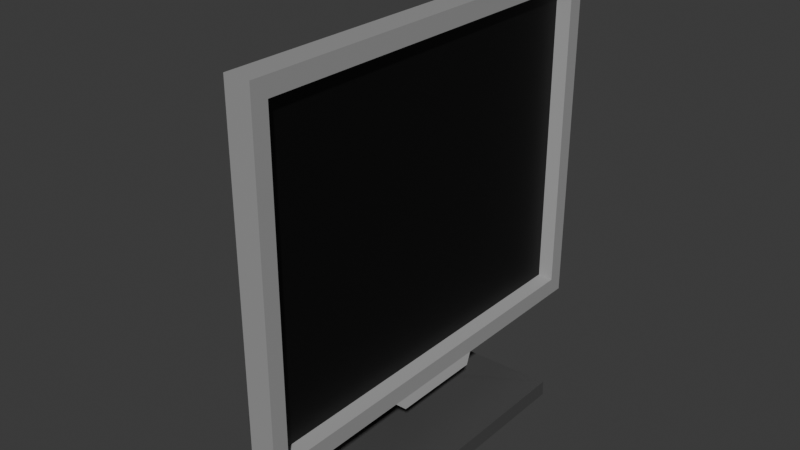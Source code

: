 # Source: monitor1_4-3.blend  (saved by Blender 4.3.34; exported with 4.5.12 LTS)
import bpy
from mathutils import Matrix  # noqa: F401  (used for matrix-valued properties, if any)

bpy.ops.wm.read_factory_settings(use_empty=True)
scene = bpy.context.scene
scene.name = 'Scene'

# ---- collections
col_collection = bpy.data.collections.new('Collection'); scene.collection.children.link(col_collection)

# ---- materials (node trees are filled in below, after node groups)
mat_material = bpy.data.materials.new('Material')
mat_material.alpha_threshold = 0.0
mat_material.roughness = 0.5
mat_material.line_color = (0.0, 0.0, 0.0, 1.0)
mat_material_001 = bpy.data.materials.new('Material.001')
mat_material_002 = bpy.data.materials.new('Material.002')

# ---- material node trees
mat_material.use_nodes = True; mat_material.node_tree.nodes.clear()
_N = mat_material.node_tree.nodes; _L = mat_material.node_tree.links
n0 = _N.new('ShaderNodeOutputMaterial'); n0.name = 'Material Output'; n0.location = (300, 300)
n1 = _N.new('ShaderNodeBsdfPrincipled'); n1.name = 'Principled BSDF'; n1.location = (10, 300)
n1.inputs[0].default_value = (0.3427, 0.3427, 0.3427, 1.0)
n1.inputs[3].default_value = 1.45
_L.new(n1.outputs[0], n0.inputs[0])
n0.is_active_output = True
mat_material_001.use_nodes = True; mat_material_001.node_tree.nodes.clear()
_N = mat_material_001.node_tree.nodes; _L = mat_material_001.node_tree.links
n0 = _N.new('ShaderNodeBsdfPrincipled'); n0.name = 'Principled BSDF'; n0.location = (10, 300)
n0.inputs[0].default_value = (0.0, 0.0, 0.0, 1.0)
n1 = _N.new('ShaderNodeOutputMaterial'); n1.name = 'Material Output'; n1.location = (300, 300)
_L.new(n0.outputs[0], n1.inputs[0])
n1.is_active_output = True
mat_material_002.use_nodes = True; mat_material_002.node_tree.nodes.clear()
_N = mat_material_002.node_tree.nodes; _L = mat_material_002.node_tree.links
n0 = _N.new('ShaderNodeBsdfPrincipled'); n0.name = 'Principled BSDF'; n0.location = (10, 300)
n0.inputs[0].default_value = (0.06893, 0.06893, 0.06893, 1.0)
n1 = _N.new('ShaderNodeOutputMaterial'); n1.name = 'Material Output'; n1.location = (300, 300)
_L.new(n0.outputs[0], n1.inputs[0])
n1.is_active_output = True

# ---- world
world_world = bpy.data.worlds.new('World'); scene.world = world_world
world_world.use_nodes = True; world_world.node_tree.nodes.clear()
_N = world_world.node_tree.nodes; _L = world_world.node_tree.links
n0 = _N.new('ShaderNodeOutputWorld'); n0.name = 'World Output'; n0.location = (300, 300)
n1 = _N.new('ShaderNodeBackground'); n1.name = 'Background'; n1.location = (10, 300)
n1.inputs[0].default_value = (0.05088, 0.05088, 0.05088, 1.0)
_L.new(n1.outputs[0], n0.inputs[0])
n0.is_active_output = True
world_world.color = (0.05088, 0.05088, 0.05088)
world_world.sun_shadow_jitter_overblur = 0.0

# ---- meshes
me_cube = bpy.data.meshes.new('Cube')
me_cube.from_pydata([(-0.3759, 0.7635, 0.925), (-0.3759, 0.7635, -1.075), (-0.3759, -0.8411, 0.925), (-0.3759, -0.8411, -1.075), (-0.7767, 0.7635, 0.925), (-0.7767, 0.7635, -1.075), (-0.7767, -0.8411, 0.925), (-0.7767, -0.8411, -1.075), (-1.56, 0.4227, -0.6503), (-1.56, -0.5088, -0.6503), (-1.56, -0.5088, 0.5002), (-1.56, 0.4227, 0.5002), (-1.169, -0.6707, -0.8626), (-1.169, 0.5931, -0.8626), (-1.169, 0.5931, 0.7126), (-1.169, -0.6707, 0.7126), (-0.7767, 0.1607, -1.075), (-0.7767, -0.2643, -1.075), (-0.3759, 0.1607, 0.925), (-0.3759, -0.2643, 0.925), (-0.7767, -0.2643, 0.925), (-0.7767, 0.1607, 0.925), (-0.3759, -0.2643, -1.075), (-0.3759, 0.1607, -1.075), (-1.56, 0.07041, -0.6503), (-1.56, -0.1741, -0.6503), (-1.56, -0.1741, 0.5002), (-1.56, 0.07041, 0.5002), (-1.169, 0.1155, 0.7126), (-1.169, -0.2192, 0.7126), (-1.169, -0.2192, -0.8626), (-1.169, 0.1155, -0.8626), (-1.938, 0.07041, -1.344), (-1.938, -0.1741, -1.344), (-1.237, -0.2192, -1.341), (-1.237, 0.1155, -1.341), (-2.54, 0.3755, -1.344), (-2.54, -0.4791, -1.344), (0.3726, -0.479, -1.341), (0.3726, 0.391, -1.341), (-2.531, 0.3755, -1.427), (-2.531, -0.4791, -1.427), (0.3814, -0.479, -1.425), (0.3814, 0.391, -1.425), (-0.3759, 0.7026, 0.8247), (-0.3759, 0.7026, -0.9748), (-0.3759, -0.7802, 0.8247), (-0.3759, -0.7802, -0.9748), (-0.3759, -0.2485, 0.8247), (-0.3759, 0.1449, -0.9748), (-0.3759, 0.1449, 0.8247), (-0.3759, -0.2485, -0.9748), (-0.5746, 0.6848, 0.803), (-0.5746, 0.6848, -0.9531), (-0.5746, -0.7623, 0.803), (-0.5746, -0.7623, -0.9531), (-0.5746, -0.2438, 0.803), (-0.5746, 0.1401, -0.9531), (-0.5746, 0.1401, 0.803), (-0.5746, -0.2438, -0.9531), (-0.6559, 0.1251, -1.125), (-0.6559, -0.2287, -1.125), (-0.3222, -0.2287, -1.125), (-0.3222, 0.1251, -1.125), (-1.56, -0.1084, -0.5326), (-1.56, -0.2698, -0.5326), (-1.56, -0.2698, 0.02185), (-1.56, 0.1792, 0.02185), (-1.56, 0.1792, -0.5326), (-1.56, 0.009377, 0.02185), (-1.56, 0.009377, -0.5326), (-1.56, -0.1084, 0.02185)], [], [(19, 20, 6, 2), (3, 2, 6, 7), (30, 12, 9, 25), (17, 22, 3, 7), (19, 2, 46, 48), (5, 4, 0, 1), (11, 8, 68, 67), (28, 14, 11, 27), (14, 13, 8, 11), (12, 15, 10, 9), (7, 6, 15, 12), (4, 5, 13, 14), (21, 4, 14, 28), (17, 7, 12, 30), (5, 16, 31, 13), (16, 17, 30, 31), (6, 20, 29, 15), (20, 21, 28, 29), (15, 29, 26, 10), (29, 28, 27, 26), (8, 24, 70, 68), (10, 26, 71, 66), (18, 19, 48, 50), (23, 1, 45, 49), (5, 1, 23, 16), (17, 16, 60, 61), (13, 31, 24, 8), (24, 31, 35, 32), (0, 4, 21, 18), (18, 21, 20, 19), (31, 30, 34, 35), (25, 24, 32, 33), (30, 25, 33, 34), (35, 34, 38, 39), (34, 33, 37, 38), (33, 32, 36, 37), (32, 35, 39, 36), (36, 39, 43, 40), (43, 42, 41, 40), (37, 36, 40, 41), (38, 37, 41, 42), (39, 38, 42, 43), (45, 44, 52, 53), (48, 46, 54, 56), (44, 50, 58, 52), (3, 22, 51, 47), (0, 18, 50, 44), (2, 3, 47, 46), (22, 23, 49, 51), (1, 0, 44, 45), (59, 56, 54, 55), (53, 52, 58, 57), (57, 58, 56, 59), (51, 49, 57, 59), (50, 48, 56, 58), (49, 45, 53, 57), (46, 47, 55, 54), (47, 51, 59, 55), (60, 63, 62, 61), (16, 23, 63, 60), (23, 22, 62, 63), (22, 17, 61, 62), (70, 69, 67, 68), (65, 66, 71, 64), (64, 71, 69, 70), (25, 9, 65, 64), (26, 27, 69, 71), (24, 25, 64, 70), (27, 11, 67, 69), (9, 10, 66, 65)])
me_cube.polygons.foreach_set('material_index', [0, 0, 2, 0, 0, 0, 2, 2, 2, 2, 2, 2, 2, 2, 2, 2, 2, 2, 2, 2, 2, 2, 0, 0, 0, 2, 2, 2, 0, 0, 2, 2, 2, 2, 2, 2, 2, 2, 2, 2, 2, 2, 0, 0, 0, 0, 0, 0, 0, 0, 1, 1, 1, 0, 0, 0, 0, 0, 0, 0, 0, 0, 0, 0, 0, 2, 2, 2, 2, 2])
_uv = me_cube.uv_layers.new(name='UVMap')
_uv.uv.foreach_set('vector', [0.625, 0.6667, 0.875, 0.6667, 0.875, 0.75, 0.625, 0.75, 0.375, 0.75, 0.625, 0.75, 0.625, 1.0, 0.375, 1.0, 0.125, 0.6667, 0.125, 0.75, 0.125, 0.75, 0.125, 0.6667, 0.125, 0.6667, 0.375, 0.6667, 0.375, 0.75, 0.125, 0.75, 0.625, 0.6667, 0.625, 0.75, 0.625, 0.75, 0.625, 0.6667, 0.375, 0.25, 0.625, 0.25, 0.625, 0.5, 0.375, 0.5, 0.625, 0.25, 0.375, 0.25, 0.375, 0.25, 0.625, 0.25, 0.875, 0.5833, 0.875, 0.5, 0.875, 0.5, 0.875, 0.5833, 0.625, 0.25, 0.375, 0.25, 0.375, 0.25, 0.625, 0.25, 0.375, 1.0, 0.625, 1.0, 0.625, 1.0, 0.375, 1.0, 0.375, 1.0, 0.625, 1.0, 0.625, 1.0, 0.375, 1.0, 0.625, 0.25, 0.375, 0.25, 0.375, 0.25, 0.625, 0.25, 0.875, 0.5833, 0.875, 0.5, 0.875, 0.5, 0.875, 0.5833, 0.125, 0.6667, 0.125, 0.75, 0.125, 0.75, 0.125, 0.6667, 0.125, 0.5, 0.125, 0.5833, 0.125, 0.5833, 0.125, 0.5, 0.125, 0.5833, 0.125, 0.6667, 0.125, 0.6667, 0.125, 0.5833, 0.875, 0.75, 0.875, 0.6667, 0.875, 0.6667, 0.875, 0.75, 0.875, 0.6667, 0.875, 0.5833, 0.875, 0.5833, 0.875, 0.6667, 0.875, 0.75, 0.875, 0.6667, 0.875, 0.6667, 0.875, 0.75, 0.875, 0.6667, 0.875, 0.5833, 0.875, 0.5833, 0.875, 0.6667, 0.125, 0.5, 0.125, 0.5833, 0.125, 0.5833, 0.125, 0.5, 0.875, 0.75, 0.875, 0.6667, 0.875, 0.6667, 0.875, 0.75, 0.625, 0.5833, 0.625, 0.6667, 0.625, 0.6667, 0.625, 0.5833, 0.375, 0.5833, 0.375, 0.5, 0.375, 0.5, 0.375, 0.5833, 0.125, 0.5, 0.375, 0.5, 0.375, 0.5833, 0.125, 0.5833, 0.125, 0.6667, 0.125, 0.5833, 0.125, 0.5833, 0.125, 0.6667, 0.125, 0.5, 0.125, 0.5833, 0.125, 0.5833, 0.125, 0.5, 0.125, 0.5833, 0.125, 0.5833, 0.125, 0.5833, 0.125, 0.5833, 0.625, 0.5, 0.875, 0.5, 0.875, 0.5833, 0.625, 0.5833, 0.625, 0.5833, 0.875, 0.5833, 0.875, 0.6667, 0.625, 0.6667, 0.125, 0.5833, 0.125, 0.6667, 0.125, 0.6667, 0.125, 0.5833, 0.375, 0.08333, 0.375, 0.1667, 0.375, 0.1667, 0.375, 0.08333, 0.125, 0.6667, 0.125, 0.6667, 0.125, 0.6667, 0.125, 0.6667, 0.125, 0.5833, 0.125, 0.6667, 0.125, 0.6667, 0.125, 0.5833, 0.125, 0.6667, 0.125, 0.6667, 0.125, 0.6667, 0.125, 0.6667, 0.375, 0.08333, 0.375, 0.1667, 0.375, 0.1667, 0.375, 0.08333, 0.125, 0.5833, 0.125, 0.5833, 0.125, 0.5833, 0.125, 0.5833, 0.125, 0.5833, 0.125, 0.5833, 0.125, 0.5833, 0.125, 0.5833, 0.125, 0.5833, 0.125, 0.6667, 0.125, 0.6667, 0.125, 0.5833, 0.375, 0.08333, 0.375, 0.1667, 0.375, 0.1667, 0.375, 0.08333, 0.125, 0.6667, 0.125, 0.6667, 0.125, 0.6667, 0.125, 0.6667, 0.125, 0.5833, 0.125, 0.6667, 0.125, 0.6667, 0.125, 0.5833, 0.375, 0.5, 0.625, 0.5, 0.625, 0.5, 0.375, 0.5, 0.625, 0.6667, 0.625, 0.75, 0.625, 0.75, 0.625, 0.6667, 0.625, 0.5, 0.625, 0.5833, 0.625, 0.5833, 0.625, 0.5, 0.375, 0.75, 0.375, 0.6667, 0.375, 0.6667, 0.375, 0.75, 0.625, 0.5, 0.625, 0.5833, 0.625, 0.5833, 0.625, 0.5, 0.625, 0.75, 0.375, 0.75, 0.375, 0.75, 0.625, 0.75, 0.375, 0.6667, 0.375, 0.5833, 0.375, 0.5833, 0.375, 0.6667, 0.375, 0.5, 0.625, 0.5, 0.625, 0.5, 0.375, 0.5, 0.375, 0.6667, 0.625, 0.6667, 0.625, 0.75, 0.375, 0.75, 0.375, 0.5, 0.625, 0.5, 0.625, 0.5833, 0.375, 0.5833, 0.375, 0.5833, 0.625, 0.5833, 0.625, 0.6667, 0.375, 0.6667, 0.375, 0.6667, 0.375, 0.5833, 0.375, 0.5833, 0.375, 0.6667, 0.625, 0.5833, 0.625, 0.6667, 0.625, 0.6667, 0.625, 0.5833, 0.375, 0.5833, 0.375, 0.5, 0.375, 0.5, 0.375, 0.5833, 0.625, 0.75, 0.375, 0.75, 0.375, 0.75, 0.625, 0.75, 0.375, 0.75, 0.375, 0.6667, 0.375, 0.6667, 0.375, 0.75, 0.125, 0.5833, 0.375, 0.5833, 0.375, 0.6667, 0.125, 0.6667, 0.125, 0.5833, 0.375, 0.5833, 0.375, 0.5833, 0.125, 0.5833, 0.375, 0.5833, 0.375, 0.6667, 0.375, 0.6667, 0.375, 0.5833, 0.375, 0.6667, 0.125, 0.6667, 0.125, 0.6667, 0.375, 0.6667, 0.375, 0.1667, 0.625, 0.1667, 0.625, 0.25, 0.375, 0.25, 0.375, 0.0, 0.625, 0.0, 0.625, 0.08333, 0.375, 0.08333, 0.375, 0.08333, 0.625, 0.08333, 0.625, 0.1667, 0.375, 0.1667, 0.125, 0.6667, 0.125, 0.75, 0.125, 0.75, 0.125, 0.6667, 0.875, 0.6667, 0.875, 0.5833, 0.875, 0.5833, 0.875, 0.6667, 0.375, 0.1667, 0.375, 0.08333, 0.375, 0.08333, 0.375, 0.1667, 0.875, 0.5833, 0.875, 0.5, 0.875, 0.5, 0.875, 0.5833, 0.375, 1.0, 0.625, 1.0, 0.625, 1.0, 0.375, 1.0])
me_cube.materials.append(mat_material)
me_cube.materials.append(mat_material_001)
me_cube.materials.append(mat_material_002)
me_cube.use_mirror_vertex_groups = False
me_cube.update()

# ---- objects
ob_cube = bpy.data.objects.new('Cube', me_cube)

# ---- transforms, parenting, visibility, modifiers, constraints
ob_cube.location = (0.0, 0.0, 0.0)
ob_cube.scale = (0.3655, 1.502, 1.0)
ob_cube.lock_rotations_4d = False
ob_cube.empty_display_type = 'ARROWS'
ob_cube.lineart.crease_threshold = 0.0

# ---- collection membership
col_collection.objects.link(ob_cube)

# ---- scene / render settings (as saved in the file)
scene.frame_start = 1; scene.frame_end = 250; scene.frame_set(1)
scene.render.engine = 'BLENDER_EEVEE_NEXT'
bpy.context.view_layer.update()

# ---- added for rendering (the .blend has no active camera and no usable light): camera, sun
cam_auto = bpy.data.cameras.new('AutoCamera')
cam_auto.lens = 50.0
cam_auto.sensor_width = 36.0
cam_auto.clip_end = 1000.0
ob_auto_camera = bpy.data.objects.new('AutoCamera', cam_auto)
scene.collection.objects.link(ob_auto_camera)
ob_auto_camera.location = (2.87445, -3.98101, 2.36398)
ob_auto_camera.rotation_euler = (1.09748, -7.21219e-08, 0.694738)
scene.camera = ob_auto_camera
light_auto_sun = bpy.data.lights.new('AutoSun', 'SUN')
light_auto_sun.energy = 3.0
light_auto_sun.angle = 0.0523599
ob_auto_sun = bpy.data.objects.new('AutoSun', light_auto_sun)
scene.collection.objects.link(ob_auto_sun)
ob_auto_sun.rotation_euler = (0.872665, 0.174533, 0.523599)
bpy.context.view_layer.update()
